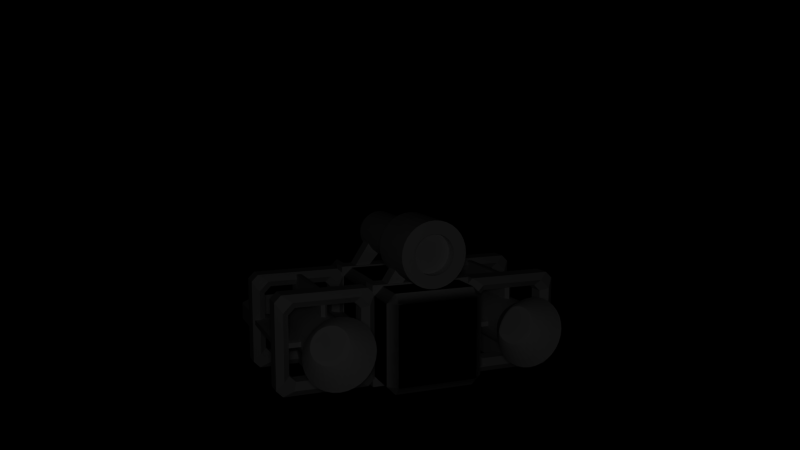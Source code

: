 # Source: Ship.blend  (saved by Blender 2.63.0; exported with 4.5.12 LTS)
import bpy
from mathutils import Matrix  # noqa: F401  (used for matrix-valued properties, if any)

bpy.ops.wm.read_factory_settings(use_empty=True)
scene = bpy.context.scene
scene.name = 'Scene'

# ---- collections
col_collection_1 = bpy.data.collections.new('Collection 1'); scene.collection.children.link(col_collection_1)
col_collection_2 = bpy.data.collections.new('Collection 2'); scene.collection.children.link(col_collection_2)
col_collection_2.hide_render = True
col_collection_2.hide_viewport = True

# ---- materials (node trees are filled in below, after node groups)
mat_material = bpy.data.materials.new('Material')
mat_material.alpha_threshold = 0.0
mat_material.use_transparent_shadow = False
mat_material.roughness = 0.5
mat_material.line_color = (0.0, 0.0, 0.0, 1.0)

# ---- material node trees

# ---- world
world_world = bpy.data.worlds.new('World'); scene.world = world_world
world_world.color = (0.0, 0.0, 0.0)
world_world.use_sun_shadow = False
world_world.sun_shadow_jitter_overblur = 0.0
world_world.cycles.sampling_method = 'MANUAL'
world_world.cycles.sample_map_resolution = 256

# ---- cameras
cam_camera = bpy.data.cameras.new('Camera')
cam_camera.clip_end = 100.0
cam_camera.lens = 35.0
cam_camera.sensor_width = 32.0
cam_camera.sensor_height = 18.0
cam_camera.ortho_scale = 7.314
cam_camera.dof.focus_distance = 0.0
cam_camera.dof.aperture_fstop = 128.0

# ---- lights
light_lamp = bpy.data.lights.new('Lamp', 'POINT')
light_lamp.transmission_factor = 0.0
light_lamp.cutoff_distance = 30.0
light_lamp.energy = 100.0
light_lamp.shadow_buffer_clip_start = 1.001
light_lamp.shadow_soft_size = 1.0
light_lamp.shadow_maximum_resolution = 0.006
light_lamp.use_absolute_resolution = True
light_lamp.cycles.use_multiple_importance_sampling = False

# ---- meshes
me_engine = bpy.data.meshes.new('Engine')
me_engine.from_pydata([(-0.4683, -1.156, -1.0), (-0.4683, -0.797, -1.0), (-0.865, -0.797, -1.0), (-0.865, -1.156, -1.0), (-0.865, -0.797, 1.0), (-0.4683, -0.797, 1.0), (-0.4683, -1.156, 1.0), (-0.865, -1.156, 1.0), (1.0, -0.797, 0.865), (1.0, -0.797, 0.4683), (1.0, -1.156, 0.4683), (1.0, -1.156, 0.865), (0.4307, -0.671, -0.8653), (0.4307, -0.671, -0.8653), (0.6746, -0.671, -0.8653), (0.6746, -0.671, -0.8653), (-1.0, -1.156, 0.865), (-1.0, -1.156, 0.4683), (-1.0, -0.797, 0.4683), (-1.0, -0.797, 0.865), (-0.1461, -0.671, 0.8653), (-0.1461, -0.671, 0.8653), (0.1461, -0.671, 0.8653), (0.1461, -0.671, 0.8653), (0.865, -1.156, -1.0), (0.865, -0.797, -1.0), (0.4683, -0.797, -1.0), (0.4683, -1.156, -1.0), (0.1983, -1.156, -1.0), (0.1983, -0.797, -1.0), (-0.1983, -0.797, -1.0), (-0.1983, -1.156, -1.0), (0.4683, -0.797, 1.0), (0.865, -0.797, 1.0), (0.865, -1.156, 1.0), (0.4683, -1.156, 1.0), (-0.1983, -0.797, 1.0), (0.1983, -0.797, 1.0), (0.1983, -1.156, 1.0), (-0.1983, -1.156, 1.0), (-0.8653, -1.282, -0.4307), (-0.8653, -1.282, -0.4307), (-0.8653, -1.282, -0.6746), (-0.8653, -1.282, -0.6746), (-0.4307, -0.671, -0.8653), (-0.4307, -0.671, -0.8653), (-0.6746, -0.671, -0.8653), (-0.6746, -0.671, -0.8653), (-0.8653, -1.282, 0.4307), (-0.8653, -1.282, 0.4307), (-0.8653, -1.282, 0.6746), (-0.8653, -1.282, 0.6746), (0.4307, -0.671, 0.8653), (0.4307, -0.671, 0.8653), (0.6746, -0.671, 0.8653), (0.6746, -0.671, 0.8653), (1.0, -0.797, -0.4683), (1.0, -0.797, -0.865), (1.0, -1.156, -0.865), (1.0, -1.156, -0.4683), (1.0, -0.797, 0.1983), (1.0, -0.797, -0.1983), (1.0, -1.156, -0.1983), (1.0, -1.156, 0.1983), (-0.7306, -0.815, -0.1085), (-0.7306, -1.138, -0.1085), (-0.7306, -1.138, 0.1085), (-0.7306, -0.815, 0.1085), (-0.7306, -0.815, -0.5956), (-0.7306, -1.138, -0.5956), (-0.7306, -1.138, -0.3785), (-0.7306, -0.815, -0.3785), (-1.0, -1.156, -0.4683), (-1.0, -1.156, -0.865), (-1.0, -0.797, -0.865), (-1.0, -0.797, -0.4683), (-1.0, -1.156, 0.1983), (-1.0, -1.156, -0.1983), (-1.0, -0.797, -0.1983), (-1.0, -0.797, 0.1983), (0.7306, -1.138, -0.1085), (0.7306, -0.815, -0.1085), (0.7306, -0.815, 0.1085), (0.7306, -1.138, 0.1085), (0.7306, -1.138, -0.5956), (0.7306, -0.815, -0.5956), (0.7306, -0.815, -0.3785), (0.7306, -1.138, -0.3785), (0.1085, -1.138, 0.7306), (0.1085, -0.815, 0.7306), (-0.1085, -0.815, 0.7306), (-0.1085, -1.138, 0.7306), (0.5956, -1.138, 0.7306), (0.5956, -0.815, 0.7306), (0.3785, -0.815, 0.7306), (0.3785, -1.138, 0.7306), (-0.1085, -0.815, -0.7306), (0.1085, -0.815, -0.7306), (0.1085, -1.138, -0.7306), (-0.1085, -1.138, -0.7306), (0.3785, -0.815, -0.7306), (0.5956, -0.815, -0.7306), (0.5956, -1.138, -0.7306), (0.3785, -1.138, -0.7306), (-0.7306, -0.815, 0.3785), (-0.7306, -1.138, 0.3785), (-0.7306, -1.138, 0.5956), (-0.7306, -0.815, 0.5956), (0.7306, -1.138, 0.3785), (0.7306, -0.815, 0.3785), (0.7306, -0.815, 0.5956), (0.7306, -1.138, 0.5956), (-0.3785, -1.138, 0.7306), (-0.3785, -0.815, 0.7306), (-0.5956, -0.815, 0.7306), (-0.5956, -1.138, 0.7306), (-0.5956, -0.815, -0.7306), (-0.3785, -0.815, -0.7306), (-0.3785, -1.138, -0.7306), (-0.5956, -1.138, -0.7306), (-0.8653, -0.671, 0.4307), (-0.8653, -0.671, 0.4307), (-0.8653, -0.671, 0.6746), (-0.8653, -0.671, 0.6746), (0.8653, -0.671, 0.4307), (0.8653, -0.671, 0.4307), (0.8653, -0.671, 0.6746), (0.8653, -0.671, 0.6746), (-0.8653, -1.282, 0.1461), (-0.8653, -1.282, 0.1461), (-0.8653, -1.282, -0.1461), (-0.8653, -1.282, -0.1461), (0.8653, -0.671, -0.4307), (0.8653, -0.671, -0.4307), (0.8653, -0.671, -0.6746), (0.8653, -0.671, -0.6746), (0.4307, -1.282, 0.8653), (0.4307, -1.282, 0.8653), (0.6746, -1.282, 0.8653), (0.6746, -1.282, 0.8653), (-0.1461, -0.671, -0.8653), (-0.1461, -0.671, -0.8653), (0.1461, -0.671, -0.8653), (0.1461, -0.671, -0.8653), (-0.4307, -1.282, -0.8653), (-0.4307, -1.282, -0.8653), (-0.6746, -1.282, -0.8653), (-0.6746, -1.282, -0.8653), (-0.8653, -0.671, -0.4307), (-0.8653, -0.671, -0.4307), (-0.8653, -0.671, -0.6746), (-0.8653, -0.671, -0.6746), (0.8653, -0.671, 0.1461), (0.8653, -0.671, 0.1461), (0.8653, -0.671, -0.1461), (0.8653, -0.671, -0.1461), (-0.1461, -1.282, 0.8653), (-0.1461, -1.282, 0.8653), (0.1461, -1.282, 0.8653), (0.1461, -1.282, 0.8653), (0.4307, -1.282, -0.8653), (0.4307, -1.282, -0.8653), (0.6746, -1.282, -0.8653), (0.6746, -1.282, -0.8653), (-0.4307, -0.671, 0.8653), (-0.4307, -0.671, 0.8653), (-0.6746, -0.671, 0.8653), (-0.6746, -0.671, 0.8653), (0.8653, -1.282, 0.4307), (0.8653, -1.282, 0.4307), (0.8653, -1.282, 0.6746), (0.8653, -1.282, 0.6746), (-0.8653, -0.671, 0.1461), (-0.8653, -0.671, 0.1461), (-0.8653, -0.671, -0.1461), (-0.8653, -0.671, -0.1461), (0.8653, -1.282, -0.4307), (0.8653, -1.282, -0.4307), (0.8653, -1.282, -0.6746), (0.8653, -1.282, -0.6746), (-0.1461, -1.282, -0.8653), (-0.1461, -1.282, -0.8653), (0.1461, -1.282, -0.8653), (0.1461, -1.282, -0.8653), (-0.4307, -1.282, 0.8653), (-0.4307, -1.282, 0.8653), (-0.6746, -1.282, 0.8653), (-0.6746, -1.282, 0.8653), (0.8653, -1.282, 0.1461), (0.8653, -1.282, 0.1461), (0.8653, -1.282, -0.1461), (0.8653, -1.282, -0.1461), (-0.4683, 1.967, -0.1795), (-0.4683, 1.967, 0.1795), (-0.865, 1.967, 0.1795), (-0.865, 1.967, -0.1795), (0.4307, 1.833, 0.3055), (0.4307, 1.833, 0.3055), (0.6746, 1.833, 0.3055), (0.6746, 1.833, 0.3055), (0.865, 1.967, -0.1795), (0.865, 1.967, 0.1795), (0.4683, 1.967, 0.1795), (0.4683, 1.967, -0.1795), (0.1983, 1.967, -0.1795), (0.1983, 1.967, 0.1795), (-0.1983, 1.967, 0.1795), (-0.1983, 1.967, -0.1795), (-0.8653, 1.398, -0.3055), (-0.8653, 1.398, -0.3055), (-0.8653, 1.642, -0.3055), (-0.8653, 1.642, -0.3055), (-0.4307, 1.833, 0.3055), (-0.4307, 1.833, 0.3055), (-0.6746, 1.833, 0.3055), (-0.6746, 1.833, 0.3055), (1.0, 1.436, 0.1795), (1.0, 1.832, 0.1795), (1.0, 1.832, -0.1795), (1.0, 1.436, -0.1795), (1.0, 1.117, 0.1795), (1.0, 1.117, -0.1795), (-0.7306, 1.117, 0.1615), (-0.7306, 1.117, -0.1615), (-0.7306, 1.563, 0.1615), (-0.7306, 1.563, -0.1615), (-0.7306, 1.346, -0.1615), (-0.7306, 1.346, 0.1615), (-1.0, 1.436, -0.1795), (-1.0, 1.832, -0.1795), (-1.0, 1.832, 0.1795), (-1.0, 1.436, 0.1795), (-1.0, 1.117, -0.1795), (-1.0, 1.117, 0.1795), (0.7306, 1.117, -0.1615), (0.7306, 1.117, 0.1615), (0.7306, 1.563, -0.1615), (0.7306, 1.563, 0.1615), (0.7306, 1.346, 0.1615), (0.7306, 1.346, -0.1615), (-0.1085, 1.698, 0.1615), (0.1085, 1.698, 0.1615), (0.1085, 1.698, -0.1615), (-0.1085, 1.698, -0.1615), (0.3785, 1.698, 0.1615), (0.5956, 1.698, 0.1615), (0.5956, 1.698, -0.1615), (0.3785, 1.698, -0.1615), (-0.5956, 1.698, 0.1615), (-0.3785, 1.698, 0.1615), (-0.3785, 1.698, -0.1615), (-0.5956, 1.698, -0.1615), (-0.8653, 1.117, -0.3055), (-0.8653, 1.117, -0.3055), (0.8653, 1.398, 0.3055), (0.8653, 1.398, 0.3055), (0.8653, 1.642, 0.3055), (0.8653, 1.642, 0.3055), (-0.1461, 1.833, 0.3055), (-0.1461, 1.833, 0.3055), (0.1461, 1.833, 0.3055), (0.1461, 1.833, 0.3055), (-0.4307, 1.833, -0.3055), (-0.4307, 1.833, -0.3055), (-0.6746, 1.833, -0.3055), (-0.6746, 1.833, -0.3055), (-0.8653, 1.398, 0.3055), (-0.8653, 1.398, 0.3055), (-0.8653, 1.642, 0.3055), (-0.8653, 1.642, 0.3055), (0.8653, 1.117, 0.3055), (0.8653, 1.117, 0.3055), (0.4307, 1.833, -0.3055), (0.4307, 1.833, -0.3055), (0.6746, 1.833, -0.3055), (0.6746, 1.833, -0.3055), (-0.8653, 1.117, 0.3055), (-0.8653, 1.117, 0.3055), (0.8653, 1.398, -0.3055), (0.8653, 1.398, -0.3055), (0.8653, 1.642, -0.3055), (0.8653, 1.642, -0.3055), (-0.1461, 1.833, -0.3055), (-0.1461, 1.833, -0.3055), (0.1461, 1.833, -0.3055), (0.1461, 1.833, -0.3055), (0.8653, 1.117, -0.3055), (0.8653, 1.117, -0.3055), (2.021e-08, 1.535, 0.3214), (0.0, -1.535, 0.4916), (0.0627, 1.535, 0.3152), (0.09591, -1.535, 0.4822), (0.123, 1.535, 0.2969), (0.1881, -1.535, 0.4542), (0.1786, 1.535, 0.2672), (0.2731, -1.535, 0.4088), (0.2273, 1.535, 0.2273), (0.3476, -1.535, 0.3476), (0.2672, 1.535, 0.1786), (0.4088, -1.535, 0.2731), (0.2969, 1.535, 0.123), (0.4542, -1.535, 0.1881), (0.3152, 1.535, 0.0627), (0.4822, -1.535, 0.09591), (0.3214, 1.535, -4.312e-08), (0.4916, -1.535, 1.53e-07), (0.3152, 1.535, -0.0627), (0.4822, -1.535, -0.09591), (0.2969, 1.535, -0.123), (0.4542, -1.535, -0.1881), (0.2672, 1.535, -0.1786), (0.4088, -1.535, -0.2731), (0.2273, 1.535, -0.2273), (0.3476, -1.535, -0.3476), (0.1786, 1.535, -0.2672), (0.2731, -1.535, -0.4088), (0.123, 1.535, -0.2969), (0.1881, -1.535, -0.4542), (0.0627, 1.535, -0.3152), (0.09591, -1.535, -0.4822), (-8.451e-08, 1.535, -0.3214), (-1.602e-07, -1.535, -0.4916), (-0.0627, 1.535, -0.3152), (-0.09591, -1.535, -0.4822), (-0.123, 1.535, -0.2969), (-0.1881, -1.535, -0.4542), (-0.1786, 1.535, -0.2672), (-0.2731, -1.535, -0.4088), (-0.2273, 1.535, -0.2273), (-0.3476, -1.535, -0.3476), (-0.2672, 1.535, -0.1786), (-0.4088, -1.535, -0.2731), (-0.2969, 1.535, -0.123), (-0.4542, -1.535, -0.1881), (-0.3152, 1.535, -0.0627), (-0.4822, -1.535, -0.09591), (-0.3214, 1.535, 2.43e-07), (-0.4916, -1.535, 5.906e-07), (-0.3152, 1.535, 0.0627), (-0.4822, -1.535, 0.09591), (-0.2969, 1.535, 0.123), (-0.4542, -1.535, 0.1881), (-0.2672, 1.535, 0.1786), (-0.4088, -1.535, 0.2731), (-0.2273, 1.535, 0.2273), (-0.3476, -1.535, 0.3476), (-0.1786, 1.535, 0.2672), (-0.2731, -1.535, 0.4088), (-0.123, 1.535, 0.2969), (-0.1881, -1.535, 0.4542), (-0.0627, 1.535, 0.3152), (-0.09591, -1.535, 0.4822), (0.0, 0.8174, 0.4916), (0.09591, 0.8174, 0.4822), (0.1881, 0.8174, 0.4542), (0.2731, 0.8174, 0.4088), (0.3476, 0.8174, 0.3476), (0.4088, 0.8174, 0.2731), (0.4542, 0.8174, 0.1881), (0.4822, 0.8174, 0.09591), (0.4916, 0.8174, -2.459e-08), (0.4822, 0.8174, -0.09591), (0.4542, 0.8174, -0.1881), (0.4088, 0.8174, -0.2731), (0.3476, 0.8174, -0.3476), (0.2731, 0.8174, -0.4088), (0.1881, 0.8174, -0.4542), (0.09591, 0.8174, -0.4822), (-1.602e-07, 0.8174, -0.4916), (-0.09591, 0.8174, -0.4822), (-0.1881, 0.8174, -0.4542), (-0.2731, 0.8174, -0.4088), (-0.3476, 0.8174, -0.3476), (-0.4088, 0.8174, -0.2731), (-0.4542, 0.8174, -0.1881), (-0.4822, 0.8174, -0.09591), (-0.4916, 0.8174, 4.13e-07), (-0.4822, 0.8174, 0.09591), (-0.4542, 0.8174, 0.1881), (-0.4088, 0.8174, 0.2731), (-0.3476, 0.8174, 0.3476), (-0.2731, 0.8174, 0.4088), (-0.1881, 0.8174, 0.4542), (-0.09591, 0.8174, 0.4822), (-0.2809, -1.434, -0.2809), (-0.3303, -1.434, -0.2207), (-0.367, -1.434, -0.152), (-0.3896, -1.434, -0.0775), (-0.4021, -2.038, -0.6017), (-0.277, -2.038, -0.6686), (-0.1412, -2.038, -0.7098), (-3.72e-07, -2.038, -0.7237), (-0.6017, -2.038, 0.4021), (-0.6686, -2.038, 0.277), (-0.7098, -2.038, 0.1412), (-0.7237, -2.038, 7.418e-07), (0.3973, -1.434, 1.8e-07), (0.3896, -1.434, -0.0775), (0.367, -1.434, -0.152), (0.3303, -1.434, -0.2207), (-9.58e-08, -1.434, 0.3973), (0.0775, -1.434, 0.3896), (0.152, -1.434, 0.367), (0.2207, -1.434, 0.3303), (0.6017, -2.038, -0.4021), (0.6686, -2.038, -0.277), (0.7098, -2.038, -0.1412), (0.7237, -2.038, 9.766e-08), (0.1412, -2.038, -0.7098), (0.277, -2.038, -0.6686), (0.4021, -2.038, -0.6017), (0.5117, -2.038, -0.5117), (-2.252e-07, -1.434, -0.3973), (-0.0775, -1.434, -0.3896), (-0.152, -1.434, -0.367), (-0.2207, -1.434, -0.3303), (-0.3973, -1.434, 5.336e-07), (-0.3896, -1.434, 0.0775), (-0.367, -1.434, 0.152), (-0.3303, -1.434, 0.2207), (0.4021, -2.038, 0.6017), (0.277, -2.038, 0.6686), (0.1412, -2.038, 0.7098), (-1.361e-07, -2.038, 0.7237), (0.2809, -1.434, 0.2809), (0.3303, -1.434, 0.2207), (0.367, -1.434, 0.152), (0.3896, -1.434, 0.0775), (0.7098, -2.038, 0.1412), (0.6686, -2.038, 0.277), (0.6017, -2.038, 0.4021), (0.5117, -2.038, 0.5117), (-0.2809, -1.434, 0.2809), (-0.2207, -1.434, 0.3303), (-0.152, -1.434, 0.367), (-0.0775, -1.434, 0.3896), (-0.7098, -2.038, -0.1412), (-0.6686, -2.038, -0.277), (-0.6017, -2.038, -0.4021), (-0.5117, -2.038, -0.5117), (-0.1412, -2.038, 0.7098), (-0.277, -2.038, 0.6686), (-0.4021, -2.038, 0.6017), (-0.5117, -2.038, 0.5117), (0.2809, -1.434, -0.2809), (0.2207, -1.434, -0.3303), (0.152, -1.434, -0.367), (0.0775, -1.434, -0.3896), (-6.426e-08, -1.062, 0.9583), (-7.854e-08, -1.062, 0.9583), (-7.854e-08, 1.062, 0.9583), (-6.426e-08, 1.062, 0.9583), (-6.426e-08, 1.137, 0.9492), (-7.854e-08, 1.137, 0.9492), (6.426e-08, 1.137, -0.9492), (7.854e-08, 1.137, -0.9492), (7.854e-08, 1.062, -0.9583), (6.426e-08, 1.062, -0.9583), (6.426e-08, -1.062, -0.9583), (7.854e-08, -1.062, -0.9583), (7.854e-08, -1.137, -0.9492), (6.426e-08, -1.137, -0.9492), (-7.854e-08, -1.137, 0.9492), (-6.426e-08, -1.137, 0.9492), (-0.06351, -1.062, -0.9492), (-0.06351, -1.062, 0.9492), (-0.06351, 1.062, 0.9492), (-0.06351, 1.062, -0.9492), (0.06351, -1.062, 0.9492), (0.06351, -1.062, -0.9492), (0.06351, 1.062, -0.9492), (0.06351, 1.062, 0.9492), (-0.9583, -1.024, -0.04979), (-0.9583, -1.024, 0.04979), (-0.9583, 1.024, 0.04979), (-0.9583, 1.024, -0.04979), (-0.8625, 1.137, -0.04979), (-0.8625, 1.137, 0.04979), (0.8625, 1.137, 0.04979), (0.8625, 1.137, -0.04979), (0.9583, 1.024, -0.04979), (0.9583, 1.024, 0.04979), (0.9583, -1.024, 0.04979), (0.9583, -1.024, -0.04979), (0.8625, -1.137, -0.04979), (0.8625, -1.137, 0.04979), (-0.8625, -1.137, 0.04979), (-0.8625, -1.137, -0.04979), (0.8625, -1.024, -0.06351), (-0.8625, -1.024, -0.06351), (-0.8625, 1.024, -0.06351), (0.8625, 1.024, -0.06351), (-0.8625, -1.024, 0.06351), (0.8625, -1.024, 0.06351), (0.8625, 1.024, 0.06351), (-0.8625, 1.024, 0.06351), (-0.4683, 0.7925, -1.0), (-0.4683, 1.151, -1.0), (-0.865, 1.151, -1.0), (-0.865, 0.7925, -1.0), (-0.865, 1.151, 1.0), (-0.4683, 1.151, 1.0), (-0.4683, 0.7925, 1.0), (-0.865, 0.7925, 1.0), (1.0, 1.151, 0.865), (1.0, 1.151, 0.4683), (1.0, 0.7925, 0.4683), (1.0, 0.7925, 0.865), (0.4307, 1.277, -0.8653), (0.4307, 1.277, -0.8653), (0.6746, 1.277, -0.8653), (0.6746, 1.277, -0.8653), (-1.0, 0.7925, 0.865), (-1.0, 0.7925, 0.4683), (-1.0, 1.151, 0.4683), (-1.0, 1.151, 0.865), (-0.1461, 1.277, 0.8653), (-0.1461, 1.277, 0.8653), (0.1461, 1.277, 0.8653), (0.1461, 1.277, 0.8653), (0.865, 0.7925, -1.0), (0.865, 1.151, -1.0), (0.4683, 1.151, -1.0), (0.4683, 0.7925, -1.0), (0.1983, 0.7925, -1.0), (0.1983, 1.151, -1.0), (-0.1983, 1.151, -1.0), (-0.1983, 0.7925, -1.0), (0.4683, 1.151, 1.0), (0.865, 1.151, 1.0), (0.865, 0.7925, 1.0), (0.4683, 0.7925, 1.0), (-0.1983, 1.151, 1.0), (0.1983, 1.151, 1.0), (0.1983, 0.7925, 1.0), (-0.1983, 0.7925, 1.0), (-0.8653, 0.6665, -0.4307), (-0.8653, 0.6665, -0.4307), (-0.8653, 0.6665, -0.6746), (-0.8653, 0.6665, -0.6746), (-0.4307, 1.277, -0.8653), (-0.4307, 1.277, -0.8653), (-0.6746, 1.277, -0.8653), (-0.6746, 1.277, -0.8653), (-0.8653, 0.6665, 0.4307), (-0.8653, 0.6665, 0.4307), (-0.8653, 0.6665, 0.6746), (-0.8653, 0.6665, 0.6746), (0.4307, 1.277, 0.8653), (0.4307, 1.277, 0.8653), (0.6746, 1.277, 0.8653), (0.6746, 1.277, 0.8653), (1.0, 1.151, -0.4683), (1.0, 1.151, -0.865), (1.0, 0.7925, -0.865), (1.0, 0.7925, -0.4683), (1.0, 1.151, 0.1983), (1.0, 1.151, -0.1983), (1.0, 0.7925, -0.1983), (1.0, 0.7925, 0.1983), (-0.7306, 1.133, -0.1085), (-0.7306, 0.8105, -0.1085), (-0.7306, 0.8105, 0.1085), (-0.7306, 1.133, 0.1085), (-0.7306, 1.133, -0.5956), (-0.7306, 0.8105, -0.5956), (-0.7306, 0.8105, -0.3785), (-0.7306, 1.133, -0.3785), (-1.0, 0.7925, -0.4683), (-1.0, 0.7925, -0.865), (-1.0, 1.151, -0.865), (-1.0, 1.151, -0.4683), (-1.0, 0.7925, 0.1983), (-1.0, 0.7925, -0.1983), (-1.0, 1.151, -0.1983), (-1.0, 1.151, 0.1983), (0.7306, 0.8105, -0.1085), (0.7306, 1.133, -0.1085), (0.7306, 1.133, 0.1085), (0.7306, 0.8105, 0.1085), (0.7306, 0.8105, -0.5956), (0.7306, 1.133, -0.5956), (0.7306, 1.133, -0.3785), (0.7306, 0.8105, -0.3785), (0.1085, 0.8105, 0.7306), (0.1085, 1.133, 0.7306), (-0.1085, 1.133, 0.7306), (-0.1085, 0.8105, 0.7306), (0.5956, 0.8105, 0.7306), (0.5956, 1.133, 0.7306), (0.3785, 1.133, 0.7306), (0.3785, 0.8105, 0.7306), (-0.1085, 1.133, -0.7306), (0.1085, 1.133, -0.7306), (0.1085, 0.8105, -0.7306), (-0.1085, 0.8105, -0.7306), (0.3785, 1.133, -0.7306), (0.5956, 1.133, -0.7306), (0.5956, 0.8105, -0.7306), (0.3785, 0.8105, -0.7306), (-0.7306, 1.133, 0.3785), (-0.7306, 0.8105, 0.3785), (-0.7306, 0.8105, 0.5956), (-0.7306, 1.133, 0.5956), (0.7306, 0.8105, 0.3785), (0.7306, 1.133, 0.3785), (0.7306, 1.133, 0.5956), (0.7306, 0.8105, 0.5956), (-0.3785, 0.8105, 0.7306), (-0.3785, 1.133, 0.7306), (-0.5956, 1.133, 0.7306), (-0.5956, 0.8105, 0.7306), (-0.5956, 1.133, -0.7306), (-0.3785, 1.133, -0.7306), (-0.3785, 0.8105, -0.7306), (-0.5956, 0.8105, -0.7306), (-0.8653, 1.277, 0.4307), (-0.8653, 1.277, 0.4307), (-0.8653, 1.277, 0.6746), (-0.8653, 1.277, 0.6746), (0.8653, 1.277, 0.4307), (0.8653, 1.277, 0.4307), (0.8653, 1.277, 0.6746), (0.8653, 1.277, 0.6746), (-0.8653, 0.6665, 0.1461), (-0.8653, 0.6665, 0.1461), (-0.8653, 0.6665, -0.1461), (-0.8653, 0.6665, -0.1461), (0.8653, 1.277, -0.4307), (0.8653, 1.277, -0.4307), (0.8653, 1.277, -0.6746), (0.8653, 1.277, -0.6746), (0.4307, 0.6665, 0.8653), (0.4307, 0.6665, 0.8653), (0.6746, 0.6665, 0.8653), (0.6746, 0.6665, 0.8653), (-0.1461, 1.277, -0.8653), (-0.1461, 1.277, -0.8653), (0.1461, 1.277, -0.8653), (0.1461, 1.277, -0.8653), (-0.4307, 0.6665, -0.8653), (-0.4307, 0.6665, -0.8653), (-0.6746, 0.6665, -0.8653), (-0.6746, 0.6665, -0.8653), (-0.8653, 1.277, -0.4307), (-0.8653, 1.277, -0.4307), (-0.8653, 1.277, -0.6746), (-0.8653, 1.277, -0.6746), (0.8653, 1.277, 0.1461), (0.8653, 1.277, 0.1461), (0.8653, 1.277, -0.1461), (0.8653, 1.277, -0.1461), (-0.1461, 0.6665, 0.8653), (-0.1461, 0.6665, 0.8653), (0.1461, 0.6665, 0.8653), (0.1461, 0.6665, 0.8653), (0.4307, 0.6665, -0.8653), (0.4307, 0.6665, -0.8653), (0.6746, 0.6665, -0.8653), (0.6746, 0.6665, -0.8653), (-0.4307, 1.277, 0.8653), (-0.4307, 1.277, 0.8653), (-0.6746, 1.277, 0.8653), (-0.6746, 1.277, 0.8653), (0.8653, 0.6665, 0.4307), (0.8653, 0.6665, 0.4307), (0.8653, 0.6665, 0.6746), (0.8653, 0.6665, 0.6746), (-0.8653, 1.277, 0.1461), (-0.8653, 1.277, 0.1461), (-0.8653, 1.277, -0.1461), (-0.8653, 1.277, -0.1461), (0.8653, 0.6665, -0.4307), (0.8653, 0.6665, -0.4307), (0.8653, 0.6665, -0.6746), (0.8653, 0.6665, -0.6746), (-0.1461, 0.6665, -0.8653), (-0.1461, 0.6665, -0.8653), (0.1461, 0.6665, -0.8653), (0.1461, 0.6665, -0.8653), (-0.4307, 0.6665, 0.8653), (-0.4307, 0.6665, 0.8653), (-0.6746, 0.6665, 0.8653), (-0.6746, 0.6665, 0.8653), (0.8653, 0.6665, 0.1461), (0.8653, 0.6665, 0.1461), (0.8653, 0.6665, -0.1461), (0.8653, 0.6665, -0.1461)], [], [(1, 2, 0), (5, 6, 4), (9, 10, 8), (13, 14, 15), (17, 18, 16), (21, 22, 23), (25, 26, 27), (29, 30, 28), (33, 34, 32), (37, 38, 36), (41, 42, 40), (45, 46, 44), (49, 50, 48), (53, 54, 55), (57, 58, 56), (61, 62, 60), (65, 66, 64), (69, 70, 68), (73, 74, 75), (77, 78, 79), (81, 82, 80), (85, 86, 87), (89, 90, 88), (93, 94, 92), (97, 98, 96), (101, 102, 103), (105, 106, 104), (109, 110, 111), (113, 114, 115), (117, 118, 116), (121, 122, 120), (125, 126, 127), (129, 130, 128), (133, 134, 132), (137, 138, 139), (141, 142, 143), (145, 146, 147), (149, 150, 148), (153, 154, 152), (157, 158, 156), (161, 162, 160), (165, 166, 167), (169, 170, 168), (173, 174, 175), (177, 178, 179), (181, 182, 180), (185, 186, 184), (189, 190, 191), (17, 16, 50), (26, 25, 14), (87, 80, 191), (56, 59, 61), (142, 141, 29), (13, 12, 143), (31, 0, 145), (65, 70, 130), (138, 137, 35), (94, 93, 53), (62, 59, 177), (135, 134, 15), (180, 183, 31), (52, 55, 32), (160, 163, 27), (32, 35, 37), (1, 0, 31), (5, 4, 166), (158, 157, 38), (37, 36, 20), (91, 90, 113), (6, 5, 39), (27, 26, 29), (128, 131, 77), (130, 129, 65), (41, 40, 131), (36, 165, 20), (9, 8, 126), (100, 143, 12), (141, 140, 45), (147, 146, 43), (161, 182, 103), (19, 18, 123), (129, 128, 49), (151, 150, 47), (182, 181, 99), (23, 22, 53), (187, 186, 51), (83, 108, 188), (2, 1, 47), (190, 189, 63), (152, 155, 61), (115, 114, 107), (10, 9, 63), (73, 72, 43), (178, 177, 59), (81, 80, 87), (148, 151, 68), (114, 167, 122), (93, 110, 54), (172, 175, 67), (144, 118, 181), (67, 66, 104), (108, 111, 169), (174, 173, 78), (114, 113, 164), (18, 17, 76), (156, 159, 91), (150, 149, 75), (70, 69, 41), (176, 179, 84), (78, 75, 149), (18, 79, 120), (188, 191, 80), (154, 153, 81), (83, 82, 109), (134, 101, 15), (136, 139, 92), (67, 104, 172), (90, 89, 21), (96, 99, 117), (53, 22, 94), (162, 161, 102), (101, 100, 12), (132, 135, 56), (134, 133, 85), (140, 143, 97), (41, 130, 70), (112, 185, 156), (116, 119, 68), (112, 115, 185), (127, 126, 54), (117, 140, 96), (143, 100, 97), (104, 107, 121), (65, 64, 71), (81, 86, 154), (164, 113, 21), (109, 82, 153), (89, 88, 95), (136, 95, 159), (98, 97, 100), (140, 117, 45), (85, 84, 102), (8, 11, 33), (48, 51, 106), (173, 172, 121), (153, 152, 124), (46, 45, 116), (0, 3, 146), (10, 63, 168), (133, 132, 155), (151, 116, 68), (165, 164, 21), (56, 61, 132), (179, 162, 84), (23, 52, 37), (123, 166, 19), (137, 136, 158), (49, 128, 76), (105, 129, 48), (167, 166, 123), (72, 77, 40), (110, 109, 124), (11, 10, 171), (38, 35, 137), (149, 148, 175), (186, 115, 51), (6, 39, 184), (150, 74, 47), (101, 134, 85), (171, 170, 139), (32, 37, 52), (181, 180, 144), (179, 178, 163), (105, 66, 129), (161, 160, 183), (55, 126, 8), (93, 92, 111), (7, 6, 187), (27, 28, 160), (36, 5, 165), (74, 73, 3), (119, 118, 144), (16, 7, 187), (177, 176, 190), (139, 170, 92), (185, 184, 157), (1, 30, 44), (119, 147, 69), (3, 73, 146), (163, 178, 58), (71, 64, 175), (189, 188, 169), (29, 26, 13), (16, 19, 4), (72, 75, 78), (60, 9, 125), (138, 34, 171), (116, 151, 46), (135, 14, 25), (146, 73, 43), (25, 24, 57), (193, 194, 192), (197, 198, 199), (201, 202, 203), (205, 206, 204), (209, 210, 208), (213, 214, 212), (217, 218, 216), (225, 226, 224), (229, 230, 228), (237, 238, 239), (241, 242, 240), (245, 246, 247), (249, 250, 248), (255, 256, 254), (259, 260, 261), (263, 264, 265), (267, 268, 269), (273, 274, 272), (279, 280, 281), (283, 284, 282), (202, 201, 198), (239, 234, 287), (216, 219, 220), (260, 259, 205), (197, 196, 261), (207, 192, 263), (223, 226, 252), (221, 219, 279), (257, 256, 199), (282, 285, 207), (272, 275, 203), (193, 192, 207), (203, 202, 204), (209, 208, 253), (244, 261, 196), (259, 258, 213), (265, 264, 211), (273, 284, 247), (269, 268, 215), (284, 283, 243), (194, 193, 215), (229, 228, 211), (280, 279, 219), (235, 234, 239), (266, 269, 224), (262, 250, 283), (268, 267, 231), (226, 225, 209), (278, 281, 236), (233, 231, 267), (256, 245, 199), (240, 243, 249), (274, 273, 246), (245, 244, 196), (254, 257, 216), (256, 255, 237), (258, 261, 241), (209, 252, 226), (248, 251, 224), (249, 258, 240), (261, 244, 241), (223, 222, 226), (235, 238, 270), (242, 241, 244), (258, 249, 213), (237, 236, 246), (214, 213, 248), (192, 195, 264), (255, 254, 271), (269, 248, 224), (216, 220, 254), (281, 274, 236), (228, 232, 208), (267, 266, 277), (268, 230, 215), (245, 256, 237), (283, 282, 262), (281, 280, 275), (273, 272, 285), (203, 204, 272), (230, 229, 195), (251, 250, 262), (279, 278, 287), (193, 206, 212), (251, 265, 225), (195, 229, 264), (275, 280, 218), (227, 222, 277), (205, 202, 197), (228, 231, 232), (220, 221, 271), (276, 277, 233), (248, 269, 214), (257, 198, 201), (264, 229, 211), (201, 200, 217), (352, 289, 291), (353, 291, 293), (354, 293, 295), (355, 295, 297), (356, 297, 299), (357, 299, 301), (358, 301, 303), (359, 303, 305), (360, 305, 307), (361, 307, 309), (362, 309, 311), (363, 311, 313), (364, 313, 365), (365, 315, 317), (366, 317, 319), (367, 319, 321), (368, 321, 323), (369, 323, 325), (370, 325, 327), (371, 327, 329), (372, 329, 331), (373, 331, 333), (374, 333, 335), (375, 335, 337), (376, 337, 339), (377, 339, 341), (378, 341, 343), (379, 343, 345), (380, 345, 347), (381, 347, 349), (333, 331, 437), (383, 351, 289), (382, 349, 351), (288, 290, 350), (288, 352, 353), (290, 353, 354), (292, 354, 294), (294, 355, 356), (296, 356, 357), (298, 357, 358), (300, 358, 302), (302, 359, 360), (304, 360, 361), (306, 361, 362), (308, 362, 363), (310, 363, 364), (312, 364, 314), (314, 365, 366), (316, 366, 367), (318, 367, 368), (320, 368, 322), (322, 369, 370), (324, 370, 371), (326, 371, 372), (328, 372, 373), (330, 373, 374), (332, 374, 334), (334, 375, 376), (336, 376, 377), (338, 377, 340), (340, 378, 342), (342, 379, 380), (344, 380, 381), (346, 381, 348), (350, 383, 352), (348, 382, 383), (422, 423, 400), (315, 313, 411), (343, 341, 392), (423, 440, 435), (329, 327, 388), (307, 305, 407), (390, 391, 412), (299, 297, 431), (428, 429, 427), (335, 333, 436), (313, 311, 404), (421, 422, 401), (311, 309, 405), (420, 421, 403), (389, 390, 413), (431, 420, 424), (404, 405, 399), (341, 339, 393), (439, 388, 415), (339, 337, 394), (293, 291, 421), (391, 408, 412), (289, 351, 423), (410, 411, 445), (443, 392, 419), (347, 345, 442), (395, 436, 416), (321, 319, 408), (323, 321, 391), (295, 293, 420), (297, 295, 431), (429, 430, 425), (401, 400, 402), (437, 438, 385), (409, 410, 446), (327, 325, 389), (392, 393, 418), (325, 323, 390), (303, 301, 429), (407, 428, 396), (301, 299, 429), (440, 441, 434), (436, 437, 386), (438, 439, 384), (430, 431, 425), (331, 329, 439), (309, 307, 406), (305, 303, 428), (345, 343, 392), (406, 407, 397), (319, 317, 409), (394, 395, 416), (442, 443, 432), (337, 335, 436), (408, 409, 446), (291, 289, 422), (351, 349, 440), (405, 406, 397), (349, 347, 441), (393, 394, 417), (441, 442, 433), (411, 404, 399), (388, 389, 415), (317, 315, 410), (449, 450, 451), (453, 454, 455), (457, 458, 459), (461, 462, 463), (465, 466, 467), (469, 470, 471), (473, 474, 475), (477, 478, 479), (481, 482, 483), (485, 486, 487), (489, 490, 491), (493, 494, 495), (455, 454, 457), (448, 451, 466), (462, 461, 469), (459, 458, 461), (485, 482, 493), (452, 455, 467), (474, 473, 492), (477, 474, 495), (471, 470, 454), (464, 467, 456), (481, 478, 494), (449, 448, 463), (470, 469, 458), (473, 486, 492), (451, 450, 453), (465, 464, 460), (476, 490, 475), (484, 488, 483), (480, 491, 479), (487, 472, 489), (453, 450, 471), (479, 478, 481), (457, 454, 470), (472, 475, 490), (486, 485, 493), (483, 482, 485), (460, 464, 459), (476, 479, 491), (463, 448, 465), (452, 466, 451), (495, 494, 478), (488, 491, 480), (456, 467, 455), (473, 472, 487), (494, 493, 482), (475, 474, 477), (449, 462, 468), (461, 458, 469), (489, 488, 484), (450, 449, 468), (497, 498, 496), (501, 502, 500), (505, 506, 504), (509, 510, 511), (513, 514, 512), (517, 518, 519), (521, 522, 523), (525, 526, 524), (529, 530, 528), (533, 534, 532), (537, 538, 536), (541, 542, 540), (545, 546, 544), (549, 550, 551), (553, 554, 552), (557, 558, 556), (561, 562, 563), (565, 566, 564), (569, 570, 571), (573, 574, 575), (577, 578, 576), (581, 582, 583), (585, 586, 584), (589, 590, 588), (593, 594, 592), (597, 598, 599), (601, 602, 600), (605, 606, 607), (609, 610, 608), (613, 614, 612), (617, 618, 616), (621, 622, 623), (625, 626, 624), (629, 630, 628), (633, 634, 635), (637, 638, 639), (641, 642, 643), (645, 646, 644), (649, 650, 648), (653, 654, 652), (657, 658, 656), (661, 662, 663), (665, 666, 664), (669, 670, 671), (673, 674, 675), (677, 678, 676), (681, 682, 680), (685, 686, 687), (513, 512, 546), (522, 521, 510), (583, 576, 687), (552, 555, 558), (638, 637, 525), (509, 508, 639), (527, 496, 641), (561, 566, 626), (634, 633, 531), (590, 589, 549), (558, 555, 673), (631, 630, 511), (676, 679, 527), (548, 551, 528), (656, 659, 523), (528, 531, 533), (497, 496, 527), (501, 500, 662), (654, 653, 534), (533, 532, 516), (587, 586, 609), (502, 501, 535), (523, 522, 524), (624, 627, 573), (626, 625, 562), (537, 536, 627), (532, 661, 516), (505, 504, 622), (596, 639, 508), (637, 636, 541), (643, 642, 539), (657, 678, 599), (515, 514, 619), (625, 624, 545), (647, 646, 543), (678, 677, 595), (519, 518, 549), (683, 682, 547), (579, 604, 684), (498, 497, 543), (686, 685, 559), (648, 651, 557), (611, 610, 603), (506, 505, 559), (569, 568, 539), (674, 673, 555), (577, 576, 583), (644, 647, 564), (610, 663, 618), (589, 606, 550), (668, 671, 563), (640, 614, 677), (563, 562, 600), (604, 607, 665), (670, 669, 574), (610, 609, 660), (514, 513, 572), (652, 655, 587), (646, 645, 571), (566, 565, 537), (672, 675, 580), (574, 571, 645), (514, 575, 616), (684, 687, 579), (650, 649, 577), (579, 578, 605), (630, 597, 511), (632, 635, 588), (563, 600, 668), (586, 585, 517), (592, 595, 613), (549, 518, 590), (658, 657, 598), (597, 596, 508), (628, 631, 552), (630, 629, 581), (636, 639, 593), (537, 626, 566), (608, 681, 652), (612, 615, 564), (608, 611, 681), (623, 622, 550), (613, 636, 592), (639, 596, 593), (600, 603, 617), (561, 560, 566), (577, 582, 650), (660, 609, 517), (605, 578, 649), (585, 584, 591), (632, 591, 655), (594, 593, 599), (636, 613, 541), (581, 580, 598), (504, 507, 529), (544, 547, 602), (669, 668, 617), (649, 648, 620), (542, 541, 612), (496, 499, 642), (506, 559, 664), (629, 628, 651), (647, 612, 564), (661, 660, 517), (552, 557, 628), (675, 658, 580), (519, 548, 533), (619, 662, 515), (633, 632, 654), (545, 624, 572), (601, 625, 544), (663, 662, 619), (568, 573, 536), (606, 605, 620), (507, 506, 667), (534, 531, 633), (645, 644, 671), (682, 611, 547), (502, 535, 680), (646, 570, 543), (597, 630, 581), (667, 666, 635), (528, 533, 548), (677, 676, 640), (675, 674, 659), (601, 562, 625), (657, 656, 679), (551, 622, 504), (589, 588, 607), (503, 502, 683), (523, 524, 656), (532, 501, 661), (570, 569, 499), (615, 614, 640), (512, 503, 683), (673, 672, 686), (635, 666, 588), (681, 680, 653), (497, 526, 540), (615, 643, 565), (499, 569, 642), (659, 674, 554), (567, 560, 671), (685, 684, 665), (525, 522, 509), (512, 515, 500), (568, 571, 574), (556, 505, 621), (634, 530, 667), (612, 647, 542), (631, 510, 521), (642, 569, 539), (521, 520, 553), (2, 3, 0), (6, 7, 4), (10, 11, 8), (12, 13, 15), (18, 19, 16), (20, 21, 23), (24, 25, 27), (30, 31, 28), (34, 35, 32), (38, 39, 36), (42, 43, 40), (46, 47, 44), (50, 51, 48), (52, 53, 55), (58, 59, 56), (62, 63, 60), (66, 67, 64), (70, 71, 68), (72, 73, 75), (76, 77, 79), (82, 83, 80), (84, 85, 87), (90, 91, 88), (94, 95, 92), (98, 99, 96), (100, 101, 103), (106, 107, 104), (108, 109, 111), (112, 113, 115), (118, 119, 116), (122, 123, 120), (124, 125, 127), (130, 131, 128), (134, 135, 132), (136, 137, 139), (140, 141, 143), (144, 145, 147), (150, 151, 148), (154, 155, 152), (158, 159, 156), (162, 163, 160), (164, 165, 167), (170, 171, 168), (172, 173, 175), (176, 177, 179), (182, 183, 180), (186, 187, 184), (188, 189, 191), (49, 17, 50), (13, 26, 14), (176, 87, 191), (59, 62, 61), (141, 30, 29), (142, 13, 143), (180, 31, 145), (34, 138, 35), (93, 54, 53), (190, 62, 177), (14, 135, 15), (183, 28, 31), (55, 33, 32), (163, 24, 27), (35, 38, 37), (30, 1, 31), (165, 5, 166), (157, 39, 38), (23, 37, 20), (112, 91, 113), (5, 36, 39), (28, 27, 29), (76, 128, 77), (129, 66, 65), (130, 41, 131), (125, 9, 126), (44, 141, 45), (42, 147, 43), (182, 98, 103), (18, 120, 123), (48, 129, 49), (46, 151, 47), (98, 182, 99), (52, 23, 53), (50, 187, 51), (108, 169, 188), (1, 44, 47), (62, 190, 63), (60, 152, 61), (106, 115, 107), (9, 60, 63), (72, 40, 43), (58, 178, 59), (86, 81, 87), (71, 148, 68), (107, 114, 122), (110, 127, 54), (175, 64, 67), (118, 99, 181), (66, 105, 104), (111, 170, 169), (173, 79, 78), (167, 114, 164), (79, 18, 76), (159, 88, 91), (74, 150, 75), (69, 42, 41), (87, 176, 84), (174, 78, 149), (79, 173, 120), (83, 188, 80), (153, 82, 81), (108, 83, 109), (95, 136, 92), (104, 121, 172), (89, 22, 21), (99, 118, 117), (22, 89, 94), (161, 103, 102), (15, 101, 12), (135, 57, 56), (133, 86, 85), (96, 140, 97), (91, 112, 156), (119, 69, 68), (115, 186, 185), (126, 55, 54), (107, 122, 121), (70, 65, 71), (86, 133, 154), (113, 90, 21), (124, 109, 153), (94, 89, 95), (95, 88, 159), (103, 98, 100), (101, 85, 102), (11, 34, 33), (105, 48, 106), (120, 173, 121), (152, 125, 124), (45, 117, 116), (145, 0, 146), (63, 189, 168), (154, 133, 155), (20, 165, 21), (61, 155, 132), (162, 102, 84), (166, 4, 19), (136, 159, 158), (17, 49, 76), (122, 167, 123), (77, 131, 40), (127, 110, 124), (10, 168, 171), (158, 38, 137), (174, 149, 175), (115, 106, 51), (39, 157, 184), (74, 2, 47), (138, 171, 139), (180, 145, 144), (162, 179, 163), (182, 161, 183), (33, 55, 8), (110, 93, 111), (6, 184, 187), (28, 183, 160), (2, 74, 3), (147, 119, 144), (50, 16, 187), (176, 191, 190), (170, 111, 92), (156, 185, 157), (30, 141, 44), (147, 42, 69), (24, 163, 58), (148, 71, 175), (168, 189, 169), (142, 29, 13), (7, 16, 4), (77, 72, 78), (152, 60, 125), (34, 11, 171), (57, 135, 25), (24, 58, 57), (194, 195, 192), (196, 197, 199), (200, 201, 203), (206, 207, 204), (210, 211, 208), (214, 215, 212), (218, 219, 216), (226, 227, 224), (230, 231, 228), (236, 237, 239), (242, 243, 240), (244, 245, 247), (250, 251, 248), (256, 257, 254), (258, 259, 261), (262, 263, 265), (266, 267, 269), (274, 275, 272), (278, 279, 281), (284, 285, 282), (197, 202, 198), (278, 239, 287), (219, 221, 220), (259, 206, 205), (260, 197, 261), (282, 207, 263), (286, 221, 279), (198, 257, 199), (285, 204, 207), (275, 200, 203), (206, 193, 207), (202, 205, 204), (252, 209, 253), (212, 259, 213), (210, 265, 211), (284, 242, 247), (214, 269, 215), (242, 284, 243), (193, 212, 215), (228, 208, 211), (218, 280, 219), (238, 235, 239), (227, 266, 224), (250, 243, 283), (230, 268, 231), (225, 210, 209), (239, 278, 236), (276, 233, 267), (243, 250, 249), (273, 247, 246), (199, 245, 196), (257, 217, 216), (255, 238, 237), (240, 258, 241), (251, 225, 224), (222, 227, 226), (238, 255, 270), (247, 242, 244), (245, 237, 246), (213, 249, 248), (263, 192, 264), (270, 255, 271), (220, 271, 254), (274, 246, 236), (232, 253, 208), (276, 267, 277), (230, 194, 215), (282, 263, 262), (274, 281, 275), (284, 273, 285), (204, 285, 272), (194, 230, 195), (265, 251, 262), (286, 279, 287), (206, 259, 212), (265, 210, 225), (200, 275, 218), (266, 227, 277), (260, 205, 197), (231, 233, 232), (221, 286, 287), (271, 221, 270), (221, 287, 270), (287, 234, 235), (270, 287, 235), (277, 222, 233), (222, 223, 233), (223, 252, 253), (233, 223, 232), (223, 253, 232), (217, 257, 201), (200, 218, 217), (353, 352, 291), (354, 353, 293), (355, 354, 295), (356, 355, 297), (357, 356, 299), (358, 357, 301), (359, 358, 303), (360, 359, 305), (361, 360, 307), (362, 361, 309), (363, 362, 311), (364, 363, 313), (313, 315, 365), (366, 365, 317), (367, 366, 319), (368, 367, 321), (369, 368, 323), (370, 369, 325), (371, 370, 327), (372, 371, 329), (373, 372, 331), (374, 373, 333), (375, 374, 335), (376, 375, 337), (377, 376, 339), (378, 377, 341), (379, 378, 343), (380, 379, 345), (381, 380, 347), (382, 381, 349), (331, 438, 437), (352, 383, 289), (383, 382, 351), (290, 292, 350), (292, 294, 350), (294, 296, 350), (296, 298, 350), (298, 300, 350), (300, 302, 350), (302, 304, 350), (304, 306, 350), (306, 308, 350), (308, 310, 350), (310, 312, 350), (312, 314, 350), (314, 316, 350), (316, 318, 350), (318, 320, 350), (320, 322, 350), (322, 324, 350), (324, 326, 350), (326, 328, 350), (328, 330, 350), (330, 332, 350), (332, 334, 350), (334, 336, 350), (336, 338, 350), (338, 340, 350), (340, 342, 350), (342, 344, 350), (344, 346, 350), (346, 348, 350), (290, 288, 353), (292, 290, 354), (354, 355, 294), (296, 294, 356), (298, 296, 357), (300, 298, 358), (358, 359, 302), (304, 302, 360), (306, 304, 361), (308, 306, 362), (310, 308, 363), (312, 310, 364), (364, 365, 314), (316, 314, 366), (318, 316, 367), (320, 318, 368), (368, 369, 322), (324, 322, 370), (326, 324, 371), (328, 326, 372), (330, 328, 373), (332, 330, 374), (374, 375, 334), (336, 334, 376), (338, 336, 377), (377, 378, 340), (378, 379, 342), (344, 342, 380), (346, 344, 381), (381, 382, 348), (288, 350, 352), (350, 348, 383), (401, 422, 400), (410, 315, 411), (341, 393, 392), (400, 423, 435), (439, 329, 388), (406, 307, 407), (413, 390, 412), (430, 299, 431), (429, 426, 427), (333, 437, 436), (411, 313, 404), (402, 421, 401), (404, 311, 405), (421, 402, 403), (414, 389, 413), (420, 403, 424), (405, 398, 399), (339, 394, 393), (384, 439, 415), (337, 395, 394), (291, 422, 421), (408, 447, 412), (351, 440, 423), (411, 444, 445), (432, 443, 419), (345, 443, 442), (436, 387, 416), (391, 321, 408), (390, 323, 391), (293, 421, 420), (295, 420, 431), (426, 429, 425), (400, 435, 402), (435, 434, 402), (434, 433, 402), (433, 432, 402), (432, 419, 402), (419, 418, 402), (418, 417, 402), (417, 416, 402), (416, 387, 402), (387, 386, 402), (386, 385, 402), (385, 384, 402), (384, 415, 402), (415, 414, 402), (414, 413, 402), (413, 412, 402), (412, 447, 402), (447, 446, 402), (446, 445, 402), (445, 444, 402), (444, 399, 402), (399, 398, 402), (398, 397, 402), (397, 396, 402), (396, 427, 402), (427, 426, 402), (426, 425, 402), (425, 424, 402), (424, 403, 402), (386, 437, 385), (410, 445, 446), (388, 327, 389), (419, 392, 418), (389, 325, 390), (428, 303, 429), (428, 427, 396), (299, 430, 429), (435, 440, 434), (387, 436, 386), (385, 438, 384), (431, 424, 425), (438, 331, 439), (405, 309, 406), (407, 305, 428), (443, 345, 392), (407, 396, 397), (408, 319, 409), (417, 394, 416), (433, 442, 432), (395, 337, 436), (447, 408, 446), (289, 423, 422), (349, 441, 440), (398, 405, 397), (347, 442, 441), (418, 393, 417), (434, 441, 433), (444, 411, 399), (389, 414, 415), (409, 317, 410), (448, 449, 451), (452, 453, 455), (456, 457, 459), (460, 461, 463), (464, 465, 467), (468, 469, 471), (472, 473, 475), (476, 477, 479), (480, 481, 483), (484, 485, 487), (488, 489, 491), (492, 493, 495), (456, 455, 457), (465, 448, 466), (468, 462, 469), (460, 459, 461), (466, 452, 467), (495, 474, 492), (453, 471, 454), (459, 464, 456), (462, 449, 463), (457, 470, 458), (452, 451, 453), (463, 465, 460), (480, 479, 481), (489, 472, 490), (492, 486, 493), (484, 483, 485), (490, 476, 491), (477, 495, 478), (483, 488, 480), (486, 473, 487), (481, 494, 482), (476, 475, 477), (487, 489, 484), (471, 450, 468), (498, 499, 496), (502, 503, 500), (506, 507, 504), (508, 509, 511), (514, 515, 512), (516, 517, 519), (520, 521, 523), (526, 527, 524), (530, 531, 528), (534, 535, 532), (538, 539, 536), (542, 543, 540), (546, 547, 544), (548, 549, 551), (554, 555, 552), (558, 559, 556), (560, 561, 563), (566, 567, 564), (568, 569, 571), (572, 573, 575), (578, 579, 576), (580, 581, 583), (586, 587, 584), (590, 591, 588), (594, 595, 592), (596, 597, 599), (602, 603, 600), (604, 605, 607), (610, 611, 608), (614, 615, 612), (618, 619, 616), (620, 621, 623), (626, 627, 624), (630, 631, 628), (632, 633, 635), (636, 637, 639), (640, 641, 643), (646, 647, 644), (650, 651, 648), (654, 655, 652), (658, 659, 656), (660, 661, 663), (666, 667, 664), (668, 669, 671), (672, 673, 675), (678, 679, 676), (682, 683, 680), (684, 685, 687), (545, 513, 546), (509, 522, 510), (672, 583, 687), (557, 552, 558), (637, 526, 525), (638, 509, 639), (676, 527, 641), (530, 634, 531), (589, 550, 549), (686, 558, 673), (510, 631, 511), (679, 524, 527), (551, 529, 528), (659, 520, 523), (531, 534, 533), (526, 497, 527), (661, 501, 662), (653, 535, 534), (519, 533, 516), (608, 587, 609), (501, 532, 535), (522, 525, 524), (572, 624, 573), (561, 626, 562), (626, 537, 627), (621, 505, 622), (540, 637, 541), (538, 643, 539), (678, 594, 599), (514, 616, 619), (544, 625, 545), (542, 647, 543), (594, 678, 595), (548, 519, 549), (546, 683, 547), (604, 665, 684), (497, 540, 543), (558, 686, 559), (556, 648, 557), (602, 611, 603), (505, 556, 559), (568, 536, 539), (554, 674, 555), (582, 577, 583), (567, 644, 564), (603, 610, 618), (606, 623, 550), (671, 560, 563), (614, 595, 677), (562, 601, 600), (607, 666, 665), (669, 575, 574), (663, 610, 660), (575, 514, 572), (655, 584, 587), (570, 646, 571), (565, 538, 537), (583, 672, 580), (670, 574, 645), (575, 669, 616), (687, 576, 579), (649, 578, 577), (604, 579, 605), (591, 632, 588), (600, 617, 668), (585, 518, 517), (595, 614, 613), (518, 585, 590), (657, 599, 598), (511, 597, 508), (631, 553, 552), (629, 582, 581), (592, 636, 593), (587, 608, 652), (615, 565, 564), (611, 682, 681), (622, 551, 550), (603, 618, 617), (560, 567, 566), (582, 629, 650), (609, 586, 517), (620, 605, 649), (590, 585, 591), (591, 584, 655), (593, 596, 599), (597, 581, 598), (507, 530, 529), (601, 544, 602), (616, 669, 617), (648, 621, 620), (541, 613, 612), (641, 496, 642), (559, 685, 664), (650, 629, 651), (516, 661, 517), (557, 651, 628), (658, 598, 580), (662, 500, 515), (632, 655, 654), (513, 545, 572), (618, 663, 619), (573, 627, 536), (623, 606, 620), (506, 664, 667), (654, 534, 633), (670, 645, 671), (611, 602, 547), (535, 653, 680), (570, 498, 543), (634, 667, 635), (676, 641, 640), (658, 675, 659), (678, 657, 679), (529, 551, 504), (606, 589, 607), (502, 680, 683), (524, 679, 656), (498, 570, 499), (643, 615, 640), (546, 512, 683), (672, 687, 686), (666, 607, 588), (652, 681, 653), (526, 637, 540), (643, 538, 565), (520, 659, 554), (644, 567, 671), (664, 685, 665), (638, 525, 509), (503, 512, 500), (573, 568, 574), (648, 556, 621), (530, 507, 667), (553, 631, 521), (520, 554, 553)])
me_engine.materials.append(mat_material)
me_engine.use_remesh_preserve_volume = False
me_engine.use_remesh_preserve_attributes = False
me_engine.use_mirror_vertex_groups = False
me_engine.update()
me_structure = bpy.data.meshes.new('Structure')
me_structure.from_pydata([(1.036, -0.7692, -1.036), (1.036, -1.155, -1.036), (-1.036, -1.155, -1.036), (-1.036, -0.7692, -1.036), (1.036, -0.7692, 1.036), (1.036, -1.155, 1.036), (-1.036, -1.155, 1.036), (-1.036, -0.7692, 1.036), (-0.82, 1.82, -1.0), (0.82, 1.82, -1.0), (0.82, -1.82, -1.0), (-0.82, -1.82, -1.0), (0.82, -1.82, 1.0), (0.82, 1.82, 1.0), (-0.82, 1.82, 1.0), (-0.82, -1.82, 1.0), (1.0, -1.82, -0.82), (1.0, 1.82, -0.82), (1.0, 1.82, 0.82), (1.0, -1.82, 0.82), (-0.82, -2.0, -0.82), (0.82, -2.0, -0.82), (0.82, -2.0, 0.82), (-0.82, -2.0, 0.82), (-1.0, 1.82, -0.82), (-1.0, -1.82, -0.82), (-1.0, -1.82, 0.82), (-1.0, 1.82, 0.82), (-0.82, 2.0, 0.82), (0.82, 2.0, 0.82), (0.82, 2.0, -0.82), (-0.82, 2.0, -0.82)], [], [(0, 1, 3), (4, 7, 5), (0, 4, 5), (1, 5, 2), (2, 6, 7), (4, 0, 7), (9, 10, 11), (13, 14, 15), (17, 18, 16), (21, 22, 20), (25, 26, 27), (29, 30, 28), (20, 23, 26), (16, 21, 10), (20, 25, 11), (9, 30, 17), (24, 31, 8), (27, 14, 28), (11, 10, 21), (14, 13, 29), (9, 8, 30), (12, 22, 19), (25, 24, 8), (27, 26, 14), (16, 19, 21), (13, 12, 19), (28, 31, 24), (26, 23, 15), (29, 13, 18), (30, 29, 17), (12, 15, 23), (10, 9, 17), (1, 2, 3), (7, 6, 5), (1, 0, 5), (5, 6, 2), (3, 2, 7), (0, 3, 7), (8, 9, 11), (12, 13, 15), (18, 19, 16), (22, 23, 20), (24, 25, 27), (30, 31, 28), (25, 20, 26), (20, 11, 21), (28, 14, 29), (8, 31, 30), (11, 25, 8), (26, 15, 14), (19, 22, 21), (18, 13, 19), (27, 28, 24), (29, 18, 17), (22, 12, 23), (16, 10, 17)])
me_structure.materials.append(mat_material)
me_structure.use_remesh_preserve_volume = False
me_structure.use_remesh_preserve_attributes = False
me_structure.use_mirror_vertex_groups = False
me_structure.update()
me_weapon = bpy.data.meshes.new('Weapon')
me_weapon.from_pydata([(-0.2407, -0.2309, -0.8106), (-0.2407, -0.2309, -1.136), (0.01756, -0.4891, -1.136), (0.01756, -0.4891, -0.8106), (0.02465, 0.03447, -0.8106), (0.02465, 0.03447, -1.136), (0.2829, -0.2238, -1.136), (0.2829, -0.2238, -0.8106), (-0.7508, -1.023, -0.8106), (-0.7508, -1.023, -1.136), (-0.4391, -1.023, -1.136), (-0.4391, -1.023, -0.8106), (0.4735, -1.023, -1.136), (0.4735, -1.023, -0.8106), (0.7937, -1.023, -1.136), (0.7937, -1.023, -0.8106), (-0.2407, -0.2309, 1.13), (-0.2407, -0.2309, 0.7996), (0.01756, -0.4891, 0.7996), (0.01756, -0.4891, 1.13), (0.02465, 0.03447, 1.13), (0.02465, 0.03447, 0.7996), (0.2829, -0.2238, 0.7996), (0.2829, -0.2238, 1.13), (-0.7508, -1.023, 1.13), (-0.7508, -1.023, 0.7996), (-0.4391, -1.023, 0.7996), (-0.4391, -1.023, 1.13), (0.4735, -1.023, 0.7996), (0.4735, -1.023, 1.13), (0.7937, -1.023, 0.7996), (0.7937, -1.023, 1.13), (-0.7508, -1.037, -0.8106), (-0.7508, -1.037, -1.136), (-0.4391, -1.037, -1.136), (-0.4391, -1.037, -0.8106), (0.4735, -1.037, -1.136), (0.4735, -1.037, -0.8106), (0.7937, -1.037, -1.136), (0.7937, -1.037, -0.8106), (-0.7508, -1.037, 1.13), (-0.7508, -1.037, 0.7996), (-0.4391, -1.037, 0.7996), (-0.4391, -1.037, 1.13), (0.4735, -1.037, 0.7996), (0.4735, -1.037, 1.13), (0.7937, -1.037, 0.7996), (0.7937, -1.037, 1.13), (2.921e-08, 0.1354, -1.238), (2.921e-08, 0.1354, 0.5535), (0.08869, 0.1267, -1.238), (0.08869, 0.1267, 0.5535), (0.174, 0.1008, -1.238), (0.174, 0.1008, 0.5535), (0.2526, 0.05882, -1.238), (0.2526, 0.05882, 0.5535), (0.3214, 0.002289, -1.238), (0.3214, 0.002289, 0.5535), (0.378, -0.0666, -1.238), (0.378, -0.0666, 0.5535), (0.42, -0.1452, -1.238), (0.42, -0.1452, 0.5535), (0.4459, -0.2305, -1.238), (0.4459, -0.2305, 0.5535), (0.4546, -0.3192, -1.238), (0.4546, -0.3192, 0.5535), (0.4459, -0.4078, -1.238), (0.4459, -0.4078, 0.5535), (0.42, -0.4931, -1.238), (0.42, -0.4931, 0.5535), (0.378, -0.5717, -1.238), (0.378, -0.5717, 0.5535), (0.3214, -0.6406, -1.238), (0.3214, -0.6406, 0.5535), (0.2526, -0.6971, -1.238), (0.2526, -0.6971, 0.5535), (0.174, -0.7391, -1.238), (0.174, -0.7391, 0.5535), (0.08869, -0.765, -1.238), (0.08869, -0.765, 0.5535), (-1.189e-07, -0.7737, -1.238), (-1.189e-07, -0.7737, 0.5535), (-0.08869, -0.765, -1.238), (-0.08869, -0.765, 0.5535), (-0.174, -0.7391, -1.238), (-0.174, -0.7391, 0.5535), (-0.2526, -0.6971, -1.238), (-0.2526, -0.6971, 0.5535), (-0.3214, -0.6406, -1.238), (-0.3214, -0.6406, 0.5535), (-0.378, -0.5717, -1.238), (-0.378, -0.5717, 0.5535), (-0.42, -0.4931, -1.238), (-0.42, -0.4931, 0.5535), (-0.4459, -0.4078, -1.238), (-0.4459, -0.4078, 0.5535), (-0.4546, -0.3192, -1.238), (-0.4546, -0.3192, 0.5535), (-0.4459, -0.2305, -1.238), (-0.4459, -0.2305, 0.5535), (-0.42, -0.1452, -1.238), (-0.42, -0.1452, 0.5535), (-0.378, -0.0666, -1.238), (-0.378, -0.0666, 0.5535), (-0.3214, 0.00229, -1.238), (-0.3214, 0.00229, 0.5535), (-0.2526, 0.05882, -1.238), (-0.2526, 0.05882, 0.5535), (-0.174, 0.1008, -1.238), (-0.174, 0.1008, 0.5535), (-0.08869, 0.1267, -1.238), (-0.08869, 0.1267, 0.5535), (-4.664e-08, -0.06992, -1.843), (0.04862, -0.07471, -1.843), (0.09538, -0.08889, -1.843), (0.1385, -0.1119, -1.843), (0.1762, -0.1429, -1.843), (0.2072, -0.1807, -1.843), (0.2303, -0.2238, -1.843), (0.2444, -0.2705, -1.843), (0.2492, -0.3192, -1.843), (0.2444, -0.3678, -1.843), (0.2303, -0.4145, -1.843), (0.2072, -0.4576, -1.843), (0.1762, -0.4954, -1.843), (0.1385, -0.5264, -1.843), (0.09538, -0.5494, -1.843), (0.04862, -0.5636, -1.843), (-1.279e-07, -0.5684, -1.843), (-0.04862, -0.5636, -1.843), (-0.09538, -0.5494, -1.843), (-0.1385, -0.5264, -1.843), (-0.1762, -0.4954, -1.843), (-0.2072, -0.4576, -1.843), (-0.2303, -0.4145, -1.843), (-0.2444, -0.3678, -1.843), (-0.2492, -0.3192, -1.843), (-0.2444, -0.2705, -1.843), (-0.2303, -0.2238, -1.843), (-0.2072, -0.1807, -1.843), (-0.1762, -0.1429, -1.843), (-0.1385, -0.1119, -1.843), (-0.09538, -0.08889, -1.843), (-0.04862, -0.07471, -1.843), (-4.664e-08, -0.06992, 0.2121), (0.04862, -0.07471, 0.2121), (0.09538, -0.08889, 0.2121), (0.1385, -0.1119, 0.2121), (0.1762, -0.1429, 0.2121), (0.2072, -0.1807, 0.2121), (0.2303, -0.2238, 0.2121), (0.2444, -0.2705, 0.2121), (0.2492, -0.3192, 0.2121), (0.2444, -0.3678, 0.2121), (0.2303, -0.4145, 0.2121), (0.2072, -0.4576, 0.2121), (0.1762, -0.4954, 0.2121), (0.1385, -0.5264, 0.2121), (0.09538, -0.5494, 0.2121), (0.04862, -0.5636, 0.2121), (-1.279e-07, -0.5684, 0.2121), (-0.04862, -0.5636, 0.2121), (-0.09538, -0.5494, 0.2121), (-0.1385, -0.5264, 0.2121), (-0.1762, -0.4954, 0.2121), (-0.2072, -0.4576, 0.2121), (-0.2303, -0.4145, 0.2121), (-0.2444, -0.3678, 0.2121), (-0.2492, -0.3192, 0.2121), (-0.2444, -0.2705, 0.2121), (-0.2303, -0.2238, 0.2121), (-0.2072, -0.1807, 0.2121), (-0.1762, -0.1429, 0.2121), (-0.1385, -0.1119, 0.2121), (-0.09538, -0.08889, 0.2121), (-0.04862, -0.07471, 0.2121), (1.492e-12, 0.3526, 0.5736), (0.1311, 0.3397, 0.5736), (0.2571, 0.3015, 0.5736), (0.3732, 0.2394, 0.5736), (0.475, 0.1559, 0.5736), (0.5586, 0.05406, 0.5736), (0.6206, -0.06208, 0.5736), (0.6589, -0.1881, 0.5736), (0.6718, -0.3192, 0.5736), (0.6589, -0.4502, 0.5736), (0.6206, -0.5762, 0.5736), (0.5586, -0.6924, 0.5736), (0.475, -0.7942, 0.5736), (0.3732, -0.8777, 0.5736), (0.2571, -0.9398, 0.5736), (0.1311, -0.978, 0.5736), (-2.189e-07, -0.9909, 0.5736), (-0.1311, -0.978, 0.5736), (-0.2571, -0.9398, 0.5736), (-0.3732, -0.8777, 0.5736), (-0.475, -0.7942, 0.5736), (-0.5586, -0.6924, 0.5736), (-0.6206, -0.5762, 0.5736), (-0.6589, -0.4502, 0.5736), (-0.6718, -0.3192, 0.5736), (-0.6589, -0.1881, 0.5736), (-0.6206, -0.06208, 0.5736), (-0.5586, 0.05406, 0.5736), (-0.475, 0.1559, 0.5736), (-0.3732, 0.2394, 0.5736), (-0.2571, 0.3015, 0.5736), (-0.1311, 0.3397, 0.5736), (4.987e-08, 0.3526, 1.782), (0.1311, 0.3397, 1.782), (0.2571, 0.3015, 1.782), (0.3732, 0.2394, 1.782), (0.475, 0.1559, 1.782), (0.5586, 0.05406, 1.782), (0.6206, -0.06208, 1.782), (0.6589, -0.1881, 1.782), (0.6718, -0.3192, 1.782), (0.6589, -0.4502, 1.782), (0.6206, -0.5762, 1.782), (0.5586, -0.6924, 1.782), (0.475, -0.7942, 1.782), (0.3732, -0.8777, 1.782), (0.2571, -0.9398, 1.782), (0.1311, -0.978, 1.782), (-1.69e-07, -0.9909, 1.782), (-0.1311, -0.978, 1.782), (-0.2571, -0.9398, 1.782), (-0.3732, -0.8777, 1.782), (-0.475, -0.7942, 1.782), (-0.5586, -0.6924, 1.782), (-0.6206, -0.5762, 1.782), (-0.6589, -0.4502, 1.782), (-0.6718, -0.3192, 1.782), (-0.6589, -0.1881, 1.782), (-0.6206, -0.06208, 1.782), (-0.5586, 0.05406, 1.782), (-0.475, 0.1559, 1.782), (-0.3732, 0.2394, 1.782), (-0.2571, 0.3015, 1.782), (-0.1311, 0.3397, 1.782), (6.649e-08, 0.09182, 1.782), (0.08018, 0.08392, 1.782), (0.1573, 0.06053, 1.782), (0.2283, 0.02256, 1.782), (0.2906, -0.02855, 1.782), (0.3417, -0.09083, 1.782), (0.3797, -0.1619, 1.782), (0.4031, -0.239, 1.782), (0.411, -0.3192, 1.782), (0.4031, -0.3993, 1.782), (0.3797, -0.4764, 1.782), (0.3417, -0.5475, 1.782), (0.2906, -0.6098, 1.782), (0.2283, -0.6609, 1.782), (0.1573, -0.6988, 1.782), (0.08018, -0.7222, 1.782), (-6.743e-08, -0.7301, 1.782), (-0.08018, -0.7222, 1.782), (-0.1573, -0.6988, 1.782), (-0.2283, -0.6609, 1.782), (-0.2906, -0.6098, 1.782), (-0.3417, -0.5475, 1.782), (-0.3797, -0.4764, 1.782), (-0.4031, -0.3993, 1.782), (-0.411, -0.3192, 1.782), (-0.4031, -0.239, 1.782), (-0.3797, -0.1619, 1.782), (-0.3417, -0.09083, 1.782), (-0.2906, -0.02855, 1.782), (-0.2283, 0.02256, 1.782), (-0.1573, 0.06053, 1.782), (-0.08018, 0.08392, 1.782), (6.649e-08, 0.09182, 1.553), (0.08018, 0.08392, 1.553), (0.1573, 0.06053, 1.553), (0.2283, 0.02256, 1.553), (0.2906, -0.02855, 1.553), (0.3417, -0.09083, 1.553), (0.3797, -0.1619, 1.553), (0.4031, -0.239, 1.553), (0.411, -0.3192, 1.553), (0.4031, -0.3993, 1.553), (0.3797, -0.4764, 1.553), (0.3417, -0.5475, 1.553), (0.2906, -0.6098, 1.553), (0.2283, -0.6609, 1.553), (0.1573, -0.6988, 1.553), (0.08018, -0.7222, 1.553), (-6.743e-08, -0.7301, 1.553), (-0.08018, -0.7222, 1.553), (-0.1573, -0.6988, 1.553), (-0.2283, -0.6609, 1.553), (-0.2906, -0.6098, 1.553), (-0.3417, -0.5475, 1.553), (-0.3797, -0.4764, 1.553), (-0.4031, -0.3993, 1.553), (-0.411, -0.3192, 1.553), (-0.4031, -0.239, 1.553), (-0.3797, -0.1619, 1.553), (-0.3417, -0.09083, 1.553), (-0.2906, -0.02855, 1.553), (-0.2283, 0.02256, 1.553), (-0.1573, 0.06053, 1.553), (-0.08018, 0.08392, 1.553)], [], [(4, 5, 1), (5, 6, 1), (6, 7, 14), (7, 4, 0), (8, 11, 0), (7, 6, 4), (30, 31, 47), (11, 10, 2), (9, 8, 1), (10, 9, 1), (43, 42, 26), (7, 3, 13), (14, 12, 6), (3, 2, 12), (20, 21, 16), (21, 22, 17), (22, 23, 30), (23, 20, 16), (24, 27, 16), (23, 22, 21), (46, 44, 28), (27, 26, 18), (25, 24, 17), (26, 25, 17), (13, 12, 36), (23, 19, 29), (30, 28, 22), (19, 18, 28), (32, 33, 34), (38, 39, 37), (40, 41, 42), (46, 47, 45), (33, 32, 8), (40, 43, 27), (31, 29, 45), (34, 33, 9), (38, 36, 12), (29, 28, 44), (35, 34, 10), (14, 15, 39), (32, 35, 11), (41, 40, 24), (15, 13, 37), (42, 41, 25), (48, 49, 51), (50, 51, 53), (52, 53, 55), (54, 55, 57), (56, 57, 59), (58, 59, 61), (60, 61, 63), (62, 63, 65), (64, 65, 67), (66, 67, 69), (68, 69, 71), (70, 71, 73), (72, 73, 75), (74, 75, 77), (76, 77, 79), (78, 79, 81), (80, 81, 83), (82, 83, 85), (84, 85, 87), (86, 87, 89), (88, 89, 91), (90, 91, 93), (92, 93, 95), (94, 95, 97), (96, 97, 99), (98, 99, 101), (100, 101, 103), (102, 103, 105), (104, 105, 107), (106, 107, 109), (103, 101, 203), (110, 111, 49), (108, 109, 111), (100, 102, 139), (136, 137, 169), (76, 78, 126), (52, 54, 115), (90, 92, 133), (66, 68, 122), (104, 106, 141), (80, 82, 129), (56, 58, 117), (94, 96, 135), (70, 72, 124), (108, 110, 143), (84, 86, 130), (60, 62, 119), (98, 100, 138), (74, 76, 126), (50, 52, 114), (88, 90, 132), (64, 66, 121), (102, 104, 140), (78, 80, 128), (54, 56, 116), (92, 94, 134), (48, 50, 113), (68, 70, 123), (106, 108, 141), (82, 84, 129), (58, 60, 118), (96, 98, 136), (72, 74, 125), (110, 48, 112), (86, 88, 131), (62, 64, 120), (144, 145, 175), (131, 132, 164), (126, 127, 159), (121, 122, 154), (116, 117, 149), (142, 143, 175), (137, 138, 170), (132, 133, 165), (127, 128, 160), (122, 123, 155), (117, 118, 150), (112, 113, 145), (143, 112, 144), (138, 139, 171), (133, 134, 166), (128, 129, 161), (123, 124, 156), (118, 119, 151), (113, 114, 146), (139, 140, 172), (134, 135, 167), (129, 130, 162), (124, 125, 157), (119, 120, 152), (114, 115, 147), (140, 141, 173), (135, 136, 168), (130, 131, 163), (125, 126, 158), (120, 121, 153), (115, 116, 148), (141, 142, 174), (203, 202, 234), (79, 77, 190), (55, 53, 178), (93, 91, 197), (69, 67, 186), (107, 105, 205), (83, 81, 193), (59, 57, 181), (97, 95, 200), (73, 71, 187), (111, 109, 207), (87, 85, 194), (63, 61, 182), (101, 99, 201), (77, 75, 190), (53, 51, 178), (91, 89, 196), (67, 65, 184), (105, 103, 204), (81, 79, 191), (57, 55, 180), (95, 93, 199), (51, 49, 177), (71, 69, 186), (109, 107, 206), (85, 83, 194), (61, 59, 182), (99, 97, 201), (75, 73, 188), (49, 111, 176), (89, 87, 195), (65, 63, 183), (209, 208, 241), (198, 197, 229), (193, 192, 224), (188, 187, 219), (183, 182, 214), (178, 177, 209), (204, 203, 235), (199, 198, 230), (194, 193, 225), (189, 188, 220), (184, 183, 215), (179, 178, 210), (205, 204, 236), (200, 199, 231), (195, 194, 226), (190, 189, 221), (185, 184, 216), (180, 179, 211), (206, 205, 237), (201, 200, 232), (196, 195, 227), (191, 190, 222), (186, 185, 217), (181, 180, 212), (207, 206, 238), (202, 201, 233), (197, 196, 228), (192, 191, 223), (187, 186, 218), (182, 181, 213), (177, 176, 208), (176, 207, 239), (244, 243, 276), (208, 239, 240), (235, 234, 266), (230, 229, 261), (225, 224, 256), (220, 219, 252), (215, 214, 247), (210, 209, 242), (236, 235, 267), (231, 230, 262), (226, 225, 257), (221, 220, 253), (216, 215, 248), (211, 210, 243), (237, 236, 268), (232, 231, 263), (227, 226, 259), (222, 221, 254), (217, 216, 249), (212, 211, 244), (238, 237, 269), (233, 232, 264), (228, 227, 260), (223, 222, 255), (218, 217, 249), (213, 212, 244), (239, 238, 270), (234, 233, 266), (229, 228, 260), (224, 223, 256), (219, 218, 251), (214, 213, 245), (273, 272, 274), (270, 269, 301), (265, 264, 296), (260, 259, 291), (255, 254, 287), (250, 249, 282), (245, 244, 277), (271, 270, 302), (266, 265, 297), (261, 260, 292), (256, 255, 287), (251, 250, 282), (246, 245, 278), (241, 240, 272), (240, 271, 303), (267, 266, 298), (262, 261, 293), (257, 256, 288), (252, 251, 283), (247, 246, 279), (242, 241, 274), (268, 267, 299), (263, 262, 294), (258, 257, 289), (253, 252, 284), (248, 247, 280), (243, 242, 275), (269, 268, 300), (264, 263, 295), (259, 258, 290), (254, 253, 285), (249, 248, 281), (0, 4, 1), (6, 2, 1), (7, 15, 14), (3, 7, 0), (11, 3, 0), (6, 5, 4), (46, 30, 47), (3, 11, 2), (8, 0, 1), (2, 10, 1), (27, 43, 26), (15, 7, 13), (12, 2, 6), (13, 3, 12), (21, 17, 16), (22, 18, 17), (23, 31, 30), (19, 23, 16), (27, 19, 16), (20, 23, 21), (30, 46, 28), (19, 27, 18), (24, 16, 17), (18, 26, 17), (37, 13, 36), (31, 23, 29), (28, 18, 22), (29, 19, 28), (35, 32, 34), (36, 38, 37), (43, 40, 42), (44, 46, 45), (9, 33, 8), (24, 40, 27), (47, 31, 45), (10, 34, 9), (14, 38, 12), (45, 29, 44), (11, 35, 10), (38, 14, 39), (8, 32, 11), (25, 41, 24), (39, 15, 37), (26, 42, 25), (50, 48, 51), (52, 50, 53), (54, 52, 55), (56, 54, 57), (58, 56, 59), (60, 58, 61), (62, 60, 63), (64, 62, 65), (66, 64, 67), (68, 66, 69), (70, 68, 71), (72, 70, 73), (74, 72, 75), (76, 74, 77), (78, 76, 79), (80, 78, 81), (82, 80, 83), (84, 82, 85), (86, 84, 87), (88, 86, 89), (90, 88, 91), (92, 90, 93), (94, 92, 95), (96, 94, 97), (98, 96, 99), (100, 98, 101), (102, 100, 103), (104, 102, 105), (106, 104, 107), (108, 106, 109), (101, 202, 203), (48, 110, 49), (110, 108, 111), (138, 100, 139), (168, 136, 169), (78, 127, 126), (114, 52, 115), (92, 134, 133), (121, 66, 122), (140, 104, 141), (128, 80, 129), (116, 56, 117), (96, 136, 135), (123, 70, 124), (142, 108, 143), (86, 131, 130), (118, 60, 119), (137, 98, 138), (125, 74, 126), (113, 50, 114), (90, 133, 132), (120, 64, 121), (139, 102, 140), (127, 78, 128), (115, 54, 116), (94, 135, 134), (112, 48, 113), (122, 68, 123), (108, 142, 141), (84, 130, 129), (117, 58, 118), (98, 137, 136), (124, 72, 125), (143, 110, 112), (88, 132, 131), (119, 62, 120), (145, 146, 175), (146, 147, 175), (147, 148, 175), (148, 149, 175), (149, 150, 175), (150, 151, 175), (151, 152, 175), (152, 153, 175), (153, 154, 175), (154, 155, 175), (155, 156, 175), (156, 157, 175), (157, 158, 175), (158, 159, 175), (159, 160, 175), (160, 161, 175), (161, 162, 175), (162, 163, 175), (163, 164, 175), (164, 165, 175), (165, 166, 175), (166, 167, 175), (167, 168, 175), (168, 169, 175), (169, 170, 175), (170, 171, 175), (171, 172, 175), (172, 173, 175), (173, 174, 175), (163, 131, 164), (158, 126, 159), (153, 121, 154), (148, 116, 149), (174, 142, 175), (169, 137, 170), (164, 132, 165), (159, 127, 160), (154, 122, 155), (149, 117, 150), (144, 112, 145), (175, 143, 144), (170, 138, 171), (165, 133, 166), (160, 128, 161), (155, 123, 156), (150, 118, 151), (145, 113, 146), (171, 139, 172), (166, 134, 167), (161, 129, 162), (156, 124, 157), (151, 119, 152), (146, 114, 147), (172, 140, 173), (167, 135, 168), (162, 130, 163), (157, 125, 158), (152, 120, 153), (147, 115, 148), (173, 141, 174), (235, 203, 234), (191, 79, 190), (179, 55, 178), (198, 93, 197), (67, 185, 186), (105, 204, 205), (81, 192, 193), (57, 180, 181), (95, 199, 200), (188, 73, 187), (109, 206, 207), (195, 87, 194), (183, 63, 182), (202, 101, 201), (75, 189, 190), (51, 177, 178), (197, 91, 196), (185, 67, 184), (103, 203, 204), (192, 81, 191), (55, 179, 180), (93, 198, 199), (49, 176, 177), (187, 71, 186), (107, 205, 206), (83, 193, 194), (59, 181, 182), (97, 200, 201), (189, 75, 188), (111, 207, 176), (196, 89, 195), (184, 65, 183), (208, 240, 241), (230, 198, 229), (225, 193, 224), (220, 188, 219), (215, 183, 214), (210, 178, 209), (236, 204, 235), (231, 199, 230), (226, 194, 225), (221, 189, 220), (216, 184, 215), (211, 179, 210), (237, 205, 236), (232, 200, 231), (227, 195, 226), (222, 190, 221), (217, 185, 216), (212, 180, 211), (238, 206, 237), (233, 201, 232), (228, 196, 227), (223, 191, 222), (218, 186, 217), (213, 181, 212), (239, 207, 238), (234, 202, 233), (229, 197, 228), (224, 192, 223), (219, 187, 218), (214, 182, 213), (209, 177, 208), (208, 176, 239), (243, 275, 276), (239, 271, 240), (267, 235, 266), (262, 230, 261), (257, 225, 256), (219, 251, 252), (214, 246, 247), (209, 241, 242), (268, 236, 267), (263, 231, 262), (258, 226, 257), (220, 252, 253), (215, 247, 248), (210, 242, 243), (269, 237, 268), (264, 232, 263), (226, 258, 259), (221, 253, 254), (216, 248, 249), (211, 243, 244), (270, 238, 269), (265, 233, 264), (227, 259, 260), (222, 254, 255), (250, 218, 249), (245, 213, 244), (271, 239, 270), (233, 265, 266), (261, 229, 260), (223, 255, 256), (218, 250, 251), (246, 214, 245), (272, 303, 274), (303, 302, 274), (302, 301, 274), (301, 300, 274), (300, 299, 274), (299, 298, 274), (298, 297, 274), (297, 296, 274), (296, 295, 274), (295, 294, 274), (294, 293, 274), (293, 292, 274), (292, 291, 274), (291, 290, 274), (290, 289, 274), (289, 288, 274), (288, 287, 274), (287, 286, 274), (286, 285, 274), (285, 284, 274), (284, 283, 274), (283, 282, 274), (282, 281, 274), (281, 280, 274), (280, 279, 274), (279, 278, 274), (278, 277, 274), (277, 276, 275), (274, 277, 275), (302, 270, 301), (297, 265, 296), (292, 260, 291), (254, 286, 287), (249, 281, 282), (244, 276, 277), (303, 271, 302), (298, 266, 297), (293, 261, 292), (288, 256, 287), (283, 251, 282), (245, 277, 278), (273, 241, 272), (272, 240, 303), (299, 267, 298), (294, 262, 293), (289, 257, 288), (284, 252, 283), (246, 278, 279), (241, 273, 274), (300, 268, 299), (295, 263, 294), (290, 258, 289), (285, 253, 284), (247, 279, 280), (242, 274, 275), (301, 269, 300), (296, 264, 295), (291, 259, 290), (286, 254, 285), (248, 280, 281)])
me_weapon.use_remesh_preserve_volume = False
me_weapon.use_remesh_preserve_attributes = False
me_weapon.use_mirror_vertex_groups = False
me_weapon.update()

# ---- objects
ob_cube_001 = bpy.data.objects.new('Cube.001', me_engine)
ob_cube_000 = bpy.data.objects.new('Cube.000', me_structure)
ob_cylinder_002 = bpy.data.objects.new('Cylinder.002', me_weapon)
ob_cube_002 = bpy.data.objects.new('Cube.002', me_engine)
ob_camera = bpy.data.objects.new('Camera', cam_camera)
ob_lamp = bpy.data.objects.new('Lamp', light_lamp)
ob_empty = bpy.data.objects.new('Empty', None)

# ---- transforms, parenting, visibility, modifiers, constraints
ob_cube_001.location = (-2.0, 0.0, -2.0)
ob_cube_001.lock_rotations_4d = False
ob_cube_001.empty_display_type = 'ARROWS'
ob_cube_001.lineart.crease_threshold = 0.0
ob_cube_000.location = (0.0, 0.0, -2.0)
ob_cube_000.lock_rotations_4d = False
ob_cube_000.empty_display_type = 'ARROWS'
ob_cube_000.lineart.crease_threshold = 0.0
_m = ob_cube_000.modifiers.new('Mirror', 'MIRROR')
_m.use_axis = (False, True, False)
ob_cylinder_002.location = (0.0, 0.0, 0.0)
ob_cylinder_002.rotation_euler = (1.571, -0.0, 0.0)
ob_cylinder_002.lineart.crease_threshold = 0.0
ob_cube_002.location = (2.0, 0.0, -2.0)
ob_cube_002.lock_rotations_4d = False
ob_cube_002.empty_display_type = 'ARROWS'
ob_cube_002.lineart.crease_threshold = 0.0
ob_camera.location = (-6.718, -16.85, 2.885)
ob_camera.rotation_euler = (1.109, 0.01082, 0.8149)
ob_camera.lock_rotations_4d = False
ob_camera.empty_display_type = 'ARROWS'
ob_camera.color = (0.0, 0.0, 0.0, 0.0)
ob_camera.display_type = 'WIRE'
ob_camera.lineart.crease_threshold = 0.0
_c = ob_camera.constraints.new('TRACK_TO'); _c.name = 'AutoTrack'
_c.target = ob_empty
ob_lamp.parent = ob_camera
ob_lamp.matrix_parent_inverse = Matrix(((0.9493, -0.3142, 0.0, -0.0), (0.04852, 0.1466, 0.988, 2.751e-07), (-0.3105, -0.938, 0.1544, -18.69), (0.0, 0.0, 0.0, 1.0)))
ob_lamp.location = (-6.124, -18.47, 3.443)
ob_lamp.rotation_euler = (0.6503, 0.05522, 1.866)
ob_lamp.lock_rotations_4d = False
ob_lamp.empty_display_type = 'ARROWS'
ob_lamp.color = (0.0, 0.0, 0.0, 0.0)
ob_lamp.lineart.crease_threshold = 0.0
ob_empty.location = (0.0, 0.0, 0.0)
ob_empty.scale = (2.937, 2.937, 2.937)
ob_empty.empty_image_offset = (0.0, 0.0)
ob_empty.lineart.crease_threshold = 0.0

# ---- collection membership
col_collection_1.objects.link(ob_cube_001)
col_collection_1.objects.link(ob_cube_000)
col_collection_1.objects.link(ob_cylinder_002)
col_collection_1.objects.link(ob_cube_002)
col_collection_1.objects.link(ob_camera)
col_collection_1.objects.link(ob_lamp)
col_collection_2.objects.link(ob_empty)

# ---- scene / render settings (as saved in the file)
scene.camera = ob_camera
scene.frame_start = 1; scene.frame_end = 250; scene.frame_set(0)
scene.render.engine = 'BLENDER_EEVEE_NEXT'
scene.render.image_settings.color_mode = 'RGB'
scene.render.image_settings.compression = 90
scene.render.resolution_x = 1280
scene.render.resolution_y = 720
scene.render.resolution_percentage = 50
scene.render.dither_intensity = 0.0
scene.render.bake_margin = 2
scene.render.bake_bias = 0.0
scene.cycles.use_denoising = False
scene.cycles.samples = 10
scene.cycles.sampling_pattern = 'TABULATED_SOBOL'
scene.cycles.light_sampling_threshold = 0.0
scene.cycles.use_adaptive_sampling = False
scene.cycles.use_light_tree = False
scene.cycles.blur_glossy = 0.0
scene.cycles.volume_bounces = 1
scene.cycles.pixel_filter_type = 'GAUSSIAN'
scene.cycles.sample_clamp_indirect = 0.0
scene.view_settings.view_transform = 'Standard'
bpy.context.view_layer.update()
